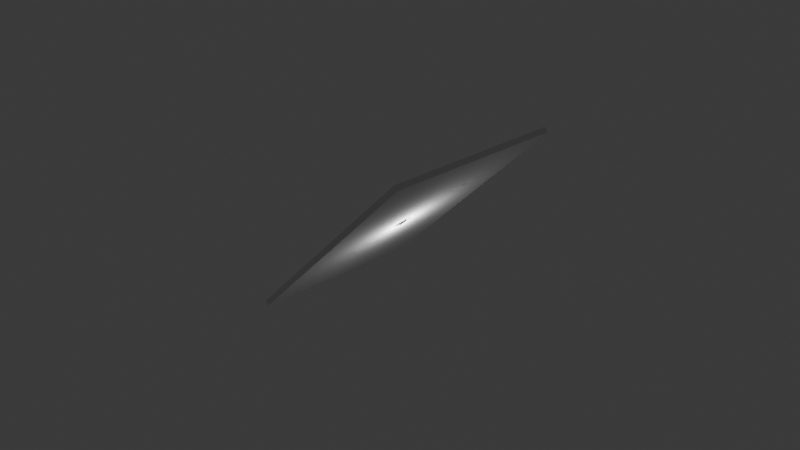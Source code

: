# Source: build_wood_45roof.blend  (saved by Blender 5.1.30; exported with 4.5.12 LTS)
import bpy
from mathutils import Matrix  # noqa: F401  (used for matrix-valued properties, if any)

bpy.ops.wm.read_factory_settings(use_empty=True)
scene = bpy.context.scene
scene.name = 'Scene'

# ---- collections
col_collection = bpy.data.collections.new('Collection'); scene.collection.children.link(col_collection)
col_roof_kit = bpy.data.collections.new('roof_kit'); scene.collection.children.link(col_roof_kit)
col_roof_kit_reference = bpy.data.collections.new('roof_kit_reference'); scene.collection.children.link(col_roof_kit_reference)

# ---- world
world_world = bpy.data.worlds.new('World'); scene.world = world_world
world_world.use_nodes = True; world_world.node_tree.nodes.clear()
_N = world_world.node_tree.nodes; _L = world_world.node_tree.links
n0 = _N.new('ShaderNodeOutputWorld'); n0.name = 'World Output'; n0.location = (200, 100)
n1 = _N.new('ShaderNodeBackground'); n1.name = 'Background'; n1.location = (-200, 100)
n1.inputs[0].default_value = (0.05088, 0.05088, 0.05088, 1.0)
_L.new(n1.outputs[0], n0.inputs[0])
n0.is_active_output = True
world_world.color = (0.05088, 0.05088, 0.05088)
world_world.sun_shadow_jitter_overblur = 0.0

# ---- cameras
cam_camera = bpy.data.cameras.new('Camera')
cam_camera.clip_end = 100.0
cam_camera.ortho_scale = 7.314

# ---- lights
light_light = bpy.data.lights.new('Light', 'POINT')
light_light.energy = 1000.0
light_light.shadow_soft_size = 0.1

# ---- meshes
me_reference_panel_east = bpy.data.meshes.new('reference_panel_east')
me_reference_panel_east.from_pydata([(-1.0, -1.021, -0.9788), (1.0, -1.021, -0.9788), (1.0, 0.9788, 1.021), (-1.0, 0.9788, 1.021), (-1.0, -0.9788, -1.021), (1.0, -0.9788, -1.021), (1.0, 1.021, 0.9788), (-1.0, 1.021, 0.9788)], [], [(0, 1, 2), (0, 2, 3), (4, 6, 5), (4, 7, 6), (1, 0, 4, 5), (2, 1, 5, 6), (0, 3, 7, 4), (3, 2, 6, 7)])
_uv = me_reference_panel_east.uv_layers.new(name='UVMap')
_uv.uv.foreach_set('vector', [0.468, 0.6607, 0.002769, 0.6607, 0.002769, 0.002769, 0.468, 0.6607, 0.002769, 0.002769, 0.468, 0.002769, 0.4735, 0.6607, 0.9387, 0.002769, 0.9387, 0.6607, 0.4735, 0.6607, 0.4735, 0.002769, 0.9387, 0.002769, 0.002769, 0.6607, 0.468, 0.6607, 0.468, 0.6746, 0.002769, 0.6746, 0.9582, 0.002769, 0.9582, 0.6607, 0.9443, 0.6607, 0.9443, 0.002769, 0.9638, 0.6607, 0.9638, 0.002769, 0.9777, 0.002769, 0.9777, 0.6607, 0.9833, 0.468, 0.9833, 0.002769, 0.9972, 0.002769, 0.9972, 0.468])
me_reference_panel_east.update()

# ---- objects
ob_light = bpy.data.objects.new('Light', light_light)
ob_camera = bpy.data.objects.new('Camera', cam_camera)
ob_reference_panel_east = bpy.data.objects.new('reference_panel_east', me_reference_panel_east)

# ---- transforms, parenting, visibility, modifiers, constraints
ob_light.location = (-0.02121, 0.02112, 0.0)
ob_light.rotation_euler = (0.0, -0.0, -1.567)
ob_light.lock_rotations_4d = False
ob_light.empty_display_type = 'ARROWS'
ob_light.color = (0.0, 0.0, 0.0, 0.0)
ob_light.lineart.crease_threshold = 0.0
ob_camera.location = (7.359, -6.926, 4.958)
ob_camera.rotation_euler = (1.109, -0.0, 0.8149)
ob_camera.lock_rotations_4d = False
ob_camera.empty_display_type = 'ARROWS'
ob_camera.color = (0.0, 0.0, 0.0, 0.0)
ob_camera.display_type = 'WIRE'
ob_camera.lineart.crease_threshold = 0.0
ob_reference_panel_east.location = (0.0, 0.02121, -0.02121)
ob_reference_panel_east.rotation_euler = (0.0, -0.0, -1.571)

# ---- collection membership
col_collection.objects.link(ob_light)
col_collection.objects.link(ob_camera)
col_roof_kit_reference.objects.link(ob_reference_panel_east)

# ---- scene / render settings (as saved in the file)
scene.camera = ob_camera
scene.frame_start = 1; scene.frame_end = 250; scene.frame_set(1)
scene.render.engine = 'BLENDER_EEVEE_NEXT'
scene.render.bake_bias = 0.0
scene.render.bake_samples = 0
scene.cycles.sampling_pattern = 'TABULATED_SOBOL'
scene.eevee.use_volume_custom_range = False
bpy.context.view_layer.update()
